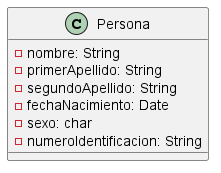

The diagram above was rendered by PlantUML. Its source (embedded in the PNG):
@startuml ejercicio

class Persona {
    - nombre: String
    - primerApellido: String
    - segundoApellido: String
    - fechaNacimiento: Date
    - sexo: char
    - numeroIdentificacion: String
}

@enduml